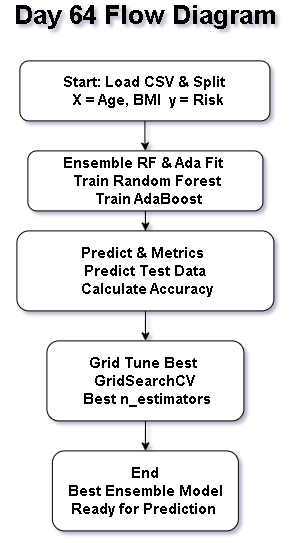

The diagram above was exported from draw.io. Its source (the exported page's mxGraphModel, read from the mxfile embedded in the PNG):
<mxGraphModel dx="956" dy="1617" grid="1" gridSize="10" guides="1" tooltips="1" connect="1" arrows="1" fold="1" page="1" pageScale="1" pageWidth="850" pageHeight="1100" math="0" shadow="0">
  <root>
    <mxCell id="0" />
    <mxCell id="1" parent="0" />
    <mxCell id="SOGNtGXvQNB3jHaX3h4g-10" edge="1" parent="1" source="SOGNtGXvQNB3jHaX3h4g-1" style="edgeStyle=orthogonalEdgeStyle;rounded=0;orthogonalLoop=1;jettySize=auto;html=1;" target="SOGNtGXvQNB3jHaX3h4g-3" value="">
      <mxGeometry relative="1" as="geometry" />
    </mxCell>
    <mxCell id="SOGNtGXvQNB3jHaX3h4g-1" parent="1" style="rounded=1;whiteSpace=wrap;html=1;" value="&lt;div&gt;&lt;b&gt;&lt;font style=&quot;font-size: 15px;&quot;&gt;Predict &amp;amp; Metrics&amp;nbsp;&lt;/font&gt;&lt;/b&gt;&lt;/div&gt;&lt;div&gt;&lt;b&gt;&lt;font style=&quot;font-size: 15px;&quot;&gt;&amp;nbsp;Predict Test Data&amp;nbsp;&lt;/font&gt;&lt;/b&gt;&lt;/div&gt;&lt;div&gt;&lt;b&gt;&lt;font style=&quot;font-size: 15px;&quot;&gt;&amp;nbsp;Calculate Accuracy&lt;/font&gt;&lt;/b&gt;&lt;/div&gt;" vertex="1">
      <mxGeometry height="80" width="257" x="297" y="210" as="geometry" />
    </mxCell>
    <mxCell id="SOGNtGXvQNB3jHaX3h4g-2" parent="1" style="rounded=1;whiteSpace=wrap;html=1;" value="&lt;b&gt;&lt;font style=&quot;font-size: 15px;&quot;&gt;End&lt;/font&gt;&lt;/b&gt;&lt;div&gt;&lt;b&gt;&lt;font style=&quot;font-size: 15px;&quot;&gt;&amp;nbsp;Best Ensemble Model&amp;nbsp;&lt;/font&gt;&lt;/b&gt;&lt;/div&gt;&lt;div&gt;&lt;b&gt;&lt;font style=&quot;font-size: 15px;&quot;&gt;&amp;nbsp;Ready for Prediction&amp;nbsp;&amp;nbsp;&lt;/font&gt;&lt;/b&gt;&lt;/div&gt;" vertex="1">
      <mxGeometry height="80" width="186" x="332.5" y="430" as="geometry" />
    </mxCell>
    <mxCell id="SOGNtGXvQNB3jHaX3h4g-11" edge="1" parent="1" source="SOGNtGXvQNB3jHaX3h4g-3" style="edgeStyle=orthogonalEdgeStyle;rounded=0;orthogonalLoop=1;jettySize=auto;html=1;" target="SOGNtGXvQNB3jHaX3h4g-2" value="">
      <mxGeometry relative="1" as="geometry" />
    </mxCell>
    <mxCell id="SOGNtGXvQNB3jHaX3h4g-3" parent="1" style="rounded=1;whiteSpace=wrap;html=1;" value="&lt;b&gt;&lt;font style=&quot;font-size: 15px;&quot;&gt;Grid Tune Best&amp;nbsp;&lt;/font&gt;&lt;/b&gt;&lt;div&gt;&lt;b&gt;&lt;font style=&quot;font-size: 15px;&quot;&gt;&amp;nbsp;GridSearchCV&amp;nbsp;&lt;/font&gt;&lt;/b&gt;&lt;/div&gt;&lt;div&gt;&lt;b&gt;&lt;font style=&quot;font-size: 15px;&quot;&gt;&amp;nbsp;Best n_estimators&lt;/font&gt;&lt;/b&gt;&lt;/div&gt;" vertex="1">
      <mxGeometry height="80" width="197" x="327" y="320" as="geometry" />
    </mxCell>
    <mxCell id="SOGNtGXvQNB3jHaX3h4g-9" edge="1" parent="1" source="SOGNtGXvQNB3jHaX3h4g-4" style="edgeStyle=orthogonalEdgeStyle;rounded=0;orthogonalLoop=1;jettySize=auto;html=1;" target="SOGNtGXvQNB3jHaX3h4g-1" value="">
      <mxGeometry relative="1" as="geometry" />
    </mxCell>
    <mxCell id="SOGNtGXvQNB3jHaX3h4g-4" parent="1" style="rounded=1;whiteSpace=wrap;html=1;" value="&lt;b&gt;&lt;font style=&quot;font-size: 15px;&quot;&gt;Ensemble RF &amp;amp; Ada Fit&amp;nbsp;&lt;/font&gt;&lt;/b&gt;&lt;div&gt;&lt;b&gt;&lt;font style=&quot;font-size: 15px;&quot;&gt;&amp;nbsp;Train Random Forest&lt;/font&gt;&lt;/b&gt;&lt;/div&gt;&lt;div&gt;&lt;b&gt;&lt;font style=&quot;font-size: 15px;&quot;&gt;&amp;nbsp; Train AdaBoost&lt;/font&gt;&lt;/b&gt;&lt;/div&gt;" vertex="1">
      <mxGeometry height="60" width="235" x="308" y="130" as="geometry" />
    </mxCell>
    <mxCell id="SOGNtGXvQNB3jHaX3h4g-8" edge="1" parent="1" source="SOGNtGXvQNB3jHaX3h4g-5" style="edgeStyle=orthogonalEdgeStyle;rounded=0;orthogonalLoop=1;jettySize=auto;html=1;" target="SOGNtGXvQNB3jHaX3h4g-4" value="">
      <mxGeometry relative="1" as="geometry" />
    </mxCell>
    <mxCell id="SOGNtGXvQNB3jHaX3h4g-5" parent="1" style="rounded=1;whiteSpace=wrap;html=1;" value="&lt;b&gt;&lt;font style=&quot;font-size: 15px;&quot;&gt;Start: Load CSV &amp;amp; Split&lt;/font&gt;&lt;/b&gt;&lt;div&gt;&lt;b&gt;&lt;font style=&quot;font-size: 15px;&quot;&gt;&amp;nbsp; X = Age, BMI&amp;nbsp; y = Risk&lt;/font&gt;&lt;/b&gt;&lt;/div&gt;" vertex="1">
      <mxGeometry height="60" width="250" x="300" y="40" as="geometry" />
    </mxCell>
    <mxCell id="SOGNtGXvQNB3jHaX3h4g-6" parent="1" style="text;html=1;whiteSpace=wrap;strokeColor=none;fillColor=none;align=center;verticalAlign=middle;rounded=0;" value="&lt;b&gt;&lt;font style=&quot;font-size: 26px;&quot;&gt;Day 64 Flow Diagram&lt;/font&gt;&lt;/b&gt;" vertex="1">
      <mxGeometry height="30" width="290" x="280.5" y="-20" as="geometry" />
    </mxCell>
  </root>
</mxGraphModel>